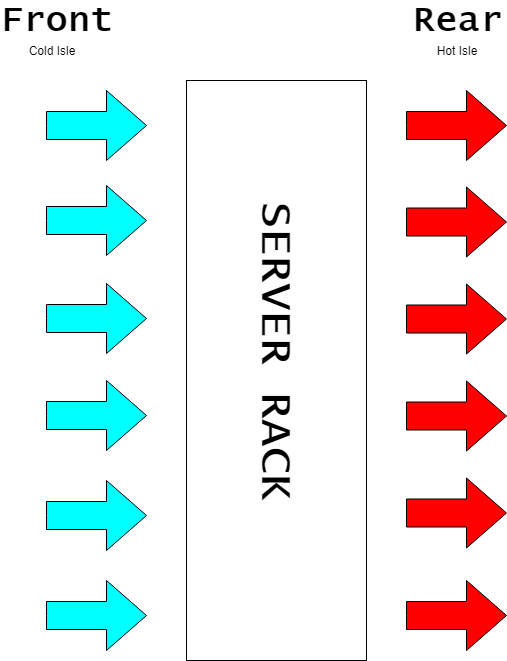

The diagram above was exported from draw.io. Its source (the exported page's mxGraphModel, read from the mxfile embedded in the PNG):
<mxGraphModel dx="1422" dy="916" grid="1" gridSize="10" guides="1" tooltips="1" connect="1" arrows="1" fold="1" page="1" pageScale="1" pageWidth="1169" pageHeight="827" math="0" shadow="0">
  <root>
    <mxCell id="0" />
    <mxCell id="1" parent="0" />
    <mxCell id="jKScYNVVoDeb41rR0DVR-1" value="" style="rounded=0;whiteSpace=wrap;html=1;" vertex="1" parent="1">
      <mxGeometry x="360" y="140" width="180" height="580" as="geometry" />
    </mxCell>
    <mxCell id="jKScYNVVoDeb41rR0DVR-3" value="" style="html=1;shadow=0;dashed=0;align=center;verticalAlign=middle;shape=mxgraph.arrows2.arrow;dy=0.6;dx=40;notch=0;fillColor=#00FFFF;" vertex="1" parent="1">
      <mxGeometry x="220" y="150" width="100" height="70" as="geometry" />
    </mxCell>
    <mxCell id="jKScYNVVoDeb41rR0DVR-4" value="" style="html=1;shadow=0;dashed=0;align=center;verticalAlign=middle;shape=mxgraph.arrows2.arrow;dy=0.6;dx=40;notch=0;fillColor=#00FFFF;" vertex="1" parent="1">
      <mxGeometry x="220" y="245" width="100" height="70" as="geometry" />
    </mxCell>
    <mxCell id="jKScYNVVoDeb41rR0DVR-5" value="" style="html=1;shadow=0;dashed=0;align=center;verticalAlign=middle;shape=mxgraph.arrows2.arrow;dy=0.6;dx=40;notch=0;fillColor=#00FFFF;" vertex="1" parent="1">
      <mxGeometry x="220" y="440" width="100" height="70" as="geometry" />
    </mxCell>
    <mxCell id="jKScYNVVoDeb41rR0DVR-6" value="" style="html=1;shadow=0;dashed=0;align=center;verticalAlign=middle;shape=mxgraph.arrows2.arrow;dy=0.6;dx=40;notch=0;fillColor=#00FFFF;" vertex="1" parent="1">
      <mxGeometry x="220" y="540" width="100" height="70" as="geometry" />
    </mxCell>
    <mxCell id="jKScYNVVoDeb41rR0DVR-7" value="" style="html=1;shadow=0;dashed=0;align=center;verticalAlign=middle;shape=mxgraph.arrows2.arrow;dy=0.6;dx=40;notch=0;fillColor=#00FFFF;" vertex="1" parent="1">
      <mxGeometry x="220" y="640" width="100" height="70" as="geometry" />
    </mxCell>
    <mxCell id="jKScYNVVoDeb41rR0DVR-8" value="" style="html=1;shadow=0;dashed=0;align=center;verticalAlign=middle;shape=mxgraph.arrows2.arrow;dy=0.6;dx=40;notch=0;fillColor=#00FFFF;" vertex="1" parent="1">
      <mxGeometry x="220" y="343" width="100" height="70" as="geometry" />
    </mxCell>
    <mxCell id="jKScYNVVoDeb41rR0DVR-10" value="&lt;font face=&quot;Lucida Console&quot; size=&quot;1&quot;&gt;&lt;b style=&quot;font-size: 36px&quot;&gt;Front&lt;/b&gt;&lt;/font&gt;" style="text;html=1;strokeColor=none;fillColor=none;align=center;verticalAlign=middle;whiteSpace=wrap;rounded=0;" vertex="1" parent="1">
      <mxGeometry x="210" y="70" width="40" height="20" as="geometry" />
    </mxCell>
    <mxCell id="jKScYNVVoDeb41rR0DVR-11" value="&lt;font face=&quot;Lucida Console&quot; size=&quot;1&quot;&gt;&lt;b style=&quot;font-size: 36px&quot;&gt;Rear&lt;/b&gt;&lt;/font&gt;" style="text;html=1;strokeColor=none;fillColor=none;align=center;verticalAlign=middle;whiteSpace=wrap;rounded=0;" vertex="1" parent="1">
      <mxGeometry x="610" y="70" width="40" height="20" as="geometry" />
    </mxCell>
    <mxCell id="jKScYNVVoDeb41rR0DVR-12" value="" style="html=1;shadow=0;dashed=0;align=center;verticalAlign=middle;shape=mxgraph.arrows2.arrow;dy=0.6;dx=40;notch=0;fillColor=#FF0000;" vertex="1" parent="1">
      <mxGeometry x="580" y="150" width="100" height="70" as="geometry" />
    </mxCell>
    <mxCell id="jKScYNVVoDeb41rR0DVR-13" value="" style="html=1;shadow=0;dashed=0;align=center;verticalAlign=middle;shape=mxgraph.arrows2.arrow;dy=0.6;dx=40;notch=0;fillColor=#FF0000;" vertex="1" parent="1">
      <mxGeometry x="580" y="246.5" width="100" height="70" as="geometry" />
    </mxCell>
    <mxCell id="jKScYNVVoDeb41rR0DVR-14" value="" style="html=1;shadow=0;dashed=0;align=center;verticalAlign=middle;shape=mxgraph.arrows2.arrow;dy=0.6;dx=40;notch=0;fillColor=#FF0000;" vertex="1" parent="1">
      <mxGeometry x="580" y="343.5" width="100" height="70" as="geometry" />
    </mxCell>
    <mxCell id="jKScYNVVoDeb41rR0DVR-15" value="" style="html=1;shadow=0;dashed=0;align=center;verticalAlign=middle;shape=mxgraph.arrows2.arrow;dy=0.6;dx=40;notch=0;fillColor=#FF0000;" vertex="1" parent="1">
      <mxGeometry x="580" y="440.5" width="100" height="70" as="geometry" />
    </mxCell>
    <mxCell id="jKScYNVVoDeb41rR0DVR-16" value="" style="html=1;shadow=0;dashed=0;align=center;verticalAlign=middle;shape=mxgraph.arrows2.arrow;dy=0.6;dx=40;notch=0;fillColor=#FF0000;" vertex="1" parent="1">
      <mxGeometry x="580" y="537.5" width="100" height="70" as="geometry" />
    </mxCell>
    <mxCell id="jKScYNVVoDeb41rR0DVR-17" value="" style="html=1;shadow=0;dashed=0;align=center;verticalAlign=middle;shape=mxgraph.arrows2.arrow;dy=0.6;dx=40;notch=0;fillColor=#FF0000;" vertex="1" parent="1">
      <mxGeometry x="580" y="640" width="100" height="70" as="geometry" />
    </mxCell>
    <mxCell id="jKScYNVVoDeb41rR0DVR-18" value="&lt;font face=&quot;Lucida Console&quot; size=&quot;1&quot;&gt;&lt;b style=&quot;font-size: 44px&quot;&gt;SERVER RACK&lt;/b&gt;&lt;/font&gt;" style="text;html=1;strokeColor=none;fillColor=none;align=center;verticalAlign=middle;whiteSpace=wrap;rounded=0;rotation=90;" vertex="1" parent="1">
      <mxGeometry x="295" y="400" width="310" height="20" as="geometry" />
    </mxCell>
    <mxCell id="jKScYNVVoDeb41rR0DVR-19" value="Cold Isle" style="text;html=1;strokeColor=none;fillColor=none;align=center;verticalAlign=middle;whiteSpace=wrap;rounded=0;" vertex="1" parent="1">
      <mxGeometry x="200" y="100" width="50" height="20" as="geometry" />
    </mxCell>
    <mxCell id="jKScYNVVoDeb41rR0DVR-21" value="Hot Isle" style="text;html=1;strokeColor=none;fillColor=none;align=center;verticalAlign=middle;whiteSpace=wrap;rounded=0;" vertex="1" parent="1">
      <mxGeometry x="605" y="100" width="50" height="20" as="geometry" />
    </mxCell>
  </root>
</mxGraphModel>